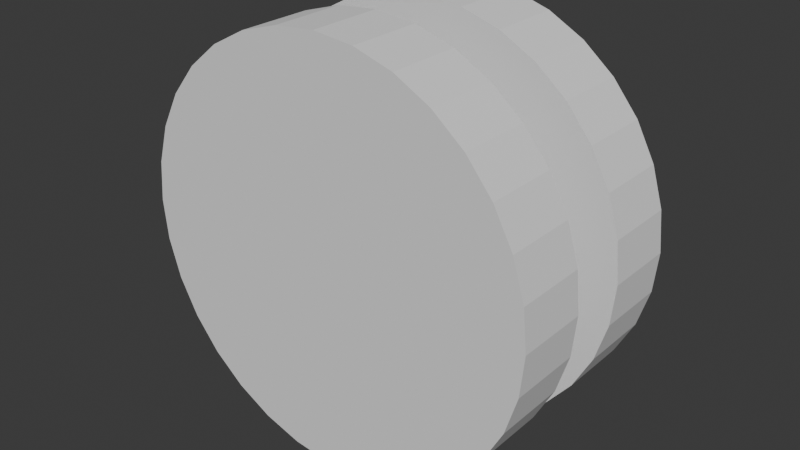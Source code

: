 # Source: EnergyInput.blend  (saved by Blender 4.0.36; exported with 4.5.12 LTS)
import bpy
from mathutils import Matrix  # noqa: F401  (used for matrix-valued properties, if any)

bpy.ops.wm.read_factory_settings(use_empty=True)
scene = bpy.context.scene
scene.name = 'Scene'

# ---- collections
col_collection = bpy.data.collections.new('Collection'); scene.collection.children.link(col_collection)

# ---- world
world_world = bpy.data.worlds.new('World'); scene.world = world_world
world_world.use_nodes = True; world_world.node_tree.nodes.clear()
_N = world_world.node_tree.nodes; _L = world_world.node_tree.links
n0 = _N.new('ShaderNodeOutputWorld'); n0.name = 'World Output'; n0.location = (300, 300)
n1 = _N.new('ShaderNodeBackground'); n1.name = 'Background'; n1.location = (10, 300)
n1.inputs[0].default_value = (0.05088, 0.05088, 0.05088, 1.0)
_L.new(n1.outputs[0], n0.inputs[0])
n0.is_active_output = True
world_world.color = (0.05088, 0.05088, 0.05088)
world_world.use_sun_shadow = False
world_world.sun_shadow_jitter_overblur = 0.0

# ---- meshes
me_cylinder_001 = bpy.data.meshes.new('Cylinder.001')
me_cylinder_001.from_pydata([(0.0, 0.5, 1.0), (0.0, -0.5, 1.0), (0.1951, 0.5, 0.9808), (0.1951, -0.5, 0.9808), (0.3827, 0.5, 0.9239), (0.3827, -0.5, 0.9239), (0.5556, 0.5, 0.8315), (0.5556, -0.5, 0.8315), (0.7071, 0.5, 0.7071), (0.7071, -0.5, 0.7071), (0.8315, 0.5, 0.5556), (0.8315, -0.5, 0.5556), (0.9239, 0.5, 0.3827), (0.9239, -0.5, 0.3827), (0.9808, 0.5, 0.1951), (0.9808, -0.5, 0.1951), (1.0, 0.5, -3.775e-08), (1.0, -0.5, 3.775e-08), (0.9808, 0.5, -0.1951), (0.9808, -0.5, -0.1951), (0.9239, 0.5, -0.3827), (0.9239, -0.5, -0.3827), (0.8315, 0.5, -0.5556), (0.8315, -0.5, -0.5556), (0.7071, 0.5, -0.7071), (0.7071, -0.5, -0.7071), (0.5556, 0.5, -0.8315), (0.5556, -0.5, -0.8315), (0.3827, 0.5, -0.9239), (0.3827, -0.5, -0.9239), (0.1951, 0.5, -0.9808), (0.1951, -0.5, -0.9808), (0.0, 0.5, -1.0), (0.0, -0.5, -1.0), (-0.1951, 0.5, -0.9808), (-0.1951, -0.5, -0.9808), (-0.3827, 0.5, -0.9239), (-0.3827, -0.5, -0.9239), (-0.5556, 0.5, -0.8315), (-0.5556, -0.5, -0.8315), (-0.7071, 0.5, -0.7071), (-0.7071, -0.5, -0.7071), (-0.8315, 0.5, -0.5556), (-0.8315, -0.5, -0.5556), (-0.9239, 0.5, -0.3827), (-0.9239, -0.5, -0.3827), (-0.9808, 0.5, -0.1951), (-0.9808, -0.5, -0.1951), (-1.0, 0.5, -3.775e-08), (-1.0, -0.5, 3.775e-08), (-0.9808, 0.5, 0.1951), (-0.9808, -0.5, 0.1951), (-0.9239, 0.5, 0.3827), (-0.9239, -0.5, 0.3827), (-0.8315, 0.5, 0.5556), (-0.8315, -0.5, 0.5556), (-0.7071, 0.5, 0.7071), (-0.7071, -0.5, 0.7071), (-0.5556, 0.5, 0.8315), (-0.5556, -0.5, 0.8315), (-0.3827, 0.5, 0.9239), (-0.3827, -0.5, 0.9239), (-0.1951, 0.5, 0.9808), (-0.1951, -0.5, 0.9808), (-0.08271, -0.1463, -0.4158), (-0.08271, 0.1463, -0.4158), (-0.1622, -0.1463, -0.3917), (-0.1622, 0.1463, -0.3917), (-0.2355, -0.1463, -0.3525), (-0.2355, 0.1463, -0.3525), (-0.2998, -0.1463, -0.2998), (-0.2998, 0.1463, -0.2998), (-0.3525, -0.1463, -0.2355), (-0.3525, 0.1463, -0.2355), (-0.3917, -0.1463, -0.1622), (-0.3917, 0.1463, -0.1622), (-0.4158, -0.1463, -0.08271), (-0.4158, 0.1463, -0.08271), (-0.4239, -0.1463, 5.102e-09), (-0.4239, 0.1463, -4.261e-09), (-0.4158, -0.1463, 0.08271), (-0.4158, 0.1463, 0.08271), (-0.3917, -0.1463, 0.1622), (-0.3917, 0.1463, 0.1622), (-0.3525, -0.1463, 0.2355), (-0.3525, 0.1463, 0.2355), (-0.2998, -0.1463, 0.2998), (-0.2998, 0.1463, 0.2998), (-0.2355, -0.1463, 0.3525), (-0.2355, 0.1463, 0.3525), (-0.1622, -0.1463, 0.3917), (-0.1622, 0.1463, 0.3917), (-2.895e-09, 0.1463, 0.4239), (-2.895e-09, -0.1463, 0.4239), (-0.08271, -0.1463, 0.4158), (-0.08271, 0.1463, 0.4158), (0.0, -0.1463, 1.0), (0.0, 0.1463, 1.0), (0.1951, 0.1463, 0.9808), (0.1951, -0.1463, 0.9808), (0.3827, 0.1463, 0.9239), (0.3827, -0.1463, 0.9239), (0.5556, 0.1463, 0.8315), (0.5556, -0.1463, 0.8315), (0.7071, 0.1463, 0.7071), (0.7071, -0.1463, 0.7071), (0.8315, 0.1463, 0.5556), (0.8315, -0.1463, 0.5556), (0.9239, 0.1463, 0.3827), (0.9239, -0.1463, 0.3827), (0.9808, 0.1463, 0.1951), (0.9808, -0.1463, 0.1951), (1.0, 0.1463, -1.104e-08), (1.0, -0.1463, 1.104e-08), (0.9808, 0.1463, -0.1951), (0.9808, -0.1463, -0.1951), (0.9239, 0.1463, -0.3827), (0.9239, -0.1463, -0.3827), (0.8315, 0.1463, -0.5556), (0.8315, -0.1463, -0.5556), (0.7071, 0.1463, -0.7071), (0.7071, -0.1463, -0.7071), (0.5556, 0.1463, -0.8315), (0.5556, -0.1463, -0.8315), (0.3827, 0.1463, -0.9239), (0.3827, -0.1463, -0.9239), (0.1951, 0.1463, -0.9808), (0.1951, -0.1463, -0.9808), (0.0, 0.1463, -1.0), (0.0, -0.1463, -1.0), (-0.1951, 0.1463, -0.9808), (-0.1951, -0.1463, -0.9808), (-0.3827, 0.1463, -0.9239), (-0.3827, -0.1463, -0.9239), (-0.5556, 0.1463, -0.8315), (-0.5556, -0.1463, -0.8315), (-0.7071, 0.1463, -0.7071), (-0.7071, -0.1463, -0.7071), (-0.8315, 0.1463, -0.5556), (-0.8315, -0.1463, -0.5556), (-0.9239, 0.1463, -0.3827), (-0.9239, -0.1463, -0.3827), (-0.9808, 0.1463, -0.1951), (-0.9808, -0.1463, -0.1951), (-1.0, 0.1463, -1.104e-08), (-1.0, -0.1463, 1.104e-08), (-0.9808, 0.1463, 0.1951), (-0.9808, -0.1463, 0.1951), (-0.9239, 0.1463, 0.3827), (-0.9239, -0.1463, 0.3827), (-0.8315, 0.1463, 0.5556), (-0.8315, -0.1463, 0.5556), (-0.7071, 0.1463, 0.7071), (-0.7071, -0.1463, 0.7071), (-0.5556, 0.1463, 0.8315), (-0.5556, -0.1463, 0.8315), (-0.3827, 0.1463, 0.9239), (-0.3827, -0.1463, 0.9239), (-0.1951, 0.1463, 0.9808), (-0.1951, -0.1463, 0.9808), (-2.895e-09, 0.1463, -0.4239), (-2.895e-09, -0.1463, -0.4239), (0.08271, 0.1463, -0.4158), (0.08271, -0.1463, -0.4158), (0.1622, 0.1463, -0.3917), (0.1622, -0.1463, -0.3917), (0.2355, 0.1463, -0.3525), (0.2355, -0.1463, -0.3525), (0.2998, 0.1463, -0.2998), (0.2998, -0.1463, -0.2998), (0.3525, 0.1463, -0.2355), (0.3525, -0.1463, -0.2355), (0.3917, 0.1463, -0.1622), (0.3917, -0.1463, -0.1622), (0.4158, 0.1463, -0.08271), (0.4158, -0.1463, -0.08271), (0.4239, 0.1463, -4.261e-09), (0.4239, -0.1463, 5.102e-09), (0.4158, 0.1463, 0.08271), (0.4158, -0.1463, 0.08271), (0.3917, 0.1463, 0.1622), (0.3917, -0.1463, 0.1622), (0.3525, 0.1463, 0.2355), (0.3525, -0.1463, 0.2355), (0.2998, 0.1463, 0.2998), (0.2998, -0.1463, 0.2998), (0.2355, 0.1463, 0.3525), (0.2355, -0.1463, 0.3525), (0.1622, 0.1463, 0.3917), (0.1622, -0.1463, 0.3917), (0.08271, 0.1463, 0.4158), (0.08271, -0.1463, 0.4158)], [], [(62, 158, 97, 0), (4, 100, 102, 6), (6, 102, 104, 8), (8, 104, 106, 10), (10, 106, 108, 12), (12, 108, 110, 14), (14, 110, 112, 16), (16, 112, 114, 18), (18, 114, 116, 20), (20, 116, 118, 22), (22, 118, 120, 24), (24, 120, 122, 26), (26, 122, 124, 28), (28, 124, 126, 30), (30, 126, 128, 32), (32, 128, 130, 34), (34, 130, 132, 36), (36, 132, 134, 38), (38, 134, 136, 40), (40, 136, 138, 42), (42, 138, 140, 44), (44, 140, 142, 46), (46, 142, 144, 48), (48, 144, 146, 50), (50, 146, 148, 52), (52, 148, 150, 54), (54, 150, 152, 56), (56, 152, 154, 58), (58, 154, 156, 60), (60, 156, 158, 62), (3, 1, 63, 61, 59, 57, 55, 53, 51, 49, 47, 45, 43, 41, 39, 37, 35, 33, 31, 29, 27, 25, 23, 21, 19, 17, 15, 13, 11, 9, 7, 5), (94, 93, 92, 95), (0, 97, 98, 2), (0, 2, 4, 6, 8, 10, 12, 14, 16, 18, 20, 22, 24, 26, 28, 30, 32, 34, 36, 38, 40, 42, 44, 46, 48, 50, 52, 54, 56, 58, 60, 62), (2, 98, 100, 4), (157, 61, 63, 159), (155, 59, 61, 157), (153, 57, 59, 155), (151, 55, 57, 153), (149, 53, 55, 151), (147, 51, 53, 149), (145, 49, 51, 147), (143, 47, 49, 145), (141, 45, 47, 143), (139, 43, 45, 141), (137, 41, 43, 139), (135, 39, 41, 137), (133, 37, 39, 135), (131, 35, 37, 133), (129, 33, 35, 131), (127, 31, 33, 129), (125, 29, 31, 127), (123, 27, 29, 125), (121, 25, 27, 123), (119, 23, 25, 121), (117, 21, 23, 119), (115, 19, 21, 117), (113, 17, 19, 115), (111, 15, 17, 113), (109, 13, 15, 111), (107, 11, 13, 109), (105, 9, 11, 107), (103, 7, 9, 105), (101, 5, 7, 103), (99, 3, 5, 101), (96, 1, 3, 99), (97, 158, 95, 92), (141, 143, 76, 74), (108, 106, 182, 180), (126, 124, 164, 162), (107, 109, 181, 183), (159, 96, 93, 94), (144, 142, 77, 79), (125, 127, 163, 165), (143, 145, 78, 76), (110, 108, 180, 178), (128, 126, 162, 160), (109, 111, 179, 181), (146, 144, 79, 81), (127, 129, 161, 163), (145, 147, 80, 78), (112, 110, 178, 176), (130, 128, 160, 65), (111, 113, 177, 179), (148, 146, 81, 83), (129, 131, 64, 161), (147, 149, 82, 80), (114, 112, 176, 174), (132, 130, 65, 67), (113, 115, 175, 177), (150, 148, 83, 85), (131, 133, 66, 64), (149, 151, 84, 82), (116, 114, 174, 172), (98, 97, 92, 190), (134, 132, 67, 69), (115, 117, 173, 175), (96, 99, 191, 93), (159, 63, 1, 96), (90, 94, 95, 91), (88, 90, 91, 89), (86, 88, 89, 87), (84, 86, 87, 85), (82, 84, 85, 83), (80, 82, 83, 81), (78, 80, 81, 79), (76, 78, 79, 77), (74, 76, 77, 75), (72, 74, 75, 73), (70, 72, 73, 71), (68, 70, 71, 69), (66, 68, 69, 67), (64, 66, 67, 65), (161, 64, 65, 160), (163, 161, 160, 162), (165, 163, 162, 164), (167, 165, 164, 166), (169, 167, 166, 168), (171, 169, 168, 170), (173, 171, 170, 172), (175, 173, 172, 174), (177, 175, 174, 176), (179, 177, 176, 178), (181, 179, 178, 180), (183, 181, 180, 182), (185, 183, 182, 184), (187, 185, 184, 186), (189, 187, 186, 188), (191, 189, 188, 190), (93, 191, 190, 92), (123, 125, 165, 167), (142, 140, 75, 77), (105, 107, 183, 185), (124, 122, 166, 164), (157, 159, 94, 90), (106, 104, 184, 182), (139, 141, 74, 72), (158, 156, 91, 95), (121, 123, 167, 169), (140, 138, 73, 75), (103, 105, 185, 187), (122, 120, 168, 166), (155, 157, 90, 88), (104, 102, 186, 184), (137, 139, 72, 70), (156, 154, 89, 91), (119, 121, 169, 171), (138, 136, 71, 73), (101, 103, 187, 189), (120, 118, 170, 168), (153, 155, 88, 86), (102, 100, 188, 186), (135, 137, 70, 68), (154, 152, 87, 89), (117, 119, 171, 173), (136, 134, 69, 71), (99, 101, 189, 191), (118, 116, 172, 170), (151, 153, 86, 84), (100, 98, 190, 188), (133, 135, 68, 66), (152, 150, 85, 87)])
_uv = me_cylinder_001.uv_layers.new(name='UVMap')
_uv.uv.foreach_set('vector', [0.7895, 0.4456, 0.8597, 0.4456, 0.8597, 0.4837, 0.7895, 0.4837, 0.7895, 0.5607, 0.8597, 0.5607, 0.8597, 0.5966, 0.7895, 0.5966, 0.7895, 0.5966, 0.8597, 0.5966, 0.8597, 0.629, 0.7895, 0.629, 0.7895, 0.629, 0.8597, 0.629, 0.8597, 0.6565, 0.7895, 0.6565, 0.8597, 2.364e-08, 0.9298, 0.0, 0.9298, 0.02749, 0.8597, 0.02749, 0.8597, 0.02749, 0.9298, 0.02749, 0.9298, 0.05982, 0.8597, 0.05982, 0.8597, 0.05982, 0.9298, 0.05982, 0.9298, 0.09574, 0.8597, 0.09574, 0.8597, 0.09574, 0.9298, 0.09574, 0.9298, 0.1339, 0.8597, 0.1339, 0.8597, 0.1339, 0.9298, 0.1339, 0.9298, 0.1728, 0.8597, 0.1728, 0.8597, 0.1728, 0.9298, 0.1728, 0.9298, 0.2109, 0.8597, 0.2109, 0.8597, 0.2109, 0.9298, 0.2109, 0.9298, 0.2468, 0.8597, 0.2468, 0.8597, 0.2468, 0.9298, 0.2468, 0.9298, 0.2791, 0.8597, 0.2791, 1.0, 0.2193, 0.9298, 0.2193, 0.9298, 0.187, 1.0, 0.187, 1.0, 0.187, 0.9298, 0.187, 0.9298, 0.1511, 1.0, 0.1511, 1.0, 0.1511, 0.9298, 0.1511, 0.9298, 0.1129, 1.0, 0.1129, 1.0, 0.1129, 0.9298, 0.1129, 0.9298, 0.07405, 1.0, 0.07405, 1.0, 0.07405, 0.9298, 0.07405, 0.9298, 0.03592, 1.0, 0.03592, 1.0, 0.03592, 0.9298, 0.03592, 0.9298, -5.911e-09, 1.0, 7.684e-08, 0.9298, 0.5583, 0.8597, 0.5583, 0.8597, 0.526, 0.9298, 0.526, 0.9298, 0.526, 0.8597, 0.526, 0.8597, 0.49, 0.9298, 0.49, 0.9298, 0.49, 0.8597, 0.49, 0.8597, 0.4519, 0.9298, 0.4519, 0.9298, 0.4519, 0.8597, 0.4519, 0.8597, 0.413, 0.9298, 0.413, 0.9298, 0.413, 0.8597, 0.413, 0.8597, 0.3749, 0.9298, 0.3749, 0.9298, 0.3749, 0.8597, 0.3749, 0.8597, 0.339, 0.9298, 0.339, 0.9298, 0.339, 0.8597, 0.339, 0.8597, 0.3066, 0.9298, 0.3066, 0.9298, 0.3066, 0.8597, 0.3066, 0.8597, 0.2791, 0.9298, 0.2791, 0.7895, 0.3282, 0.8597, 0.3282, 0.8597, 0.3498, 0.7895, 0.3498, 0.7895, 0.3498, 0.8597, 0.3498, 0.8597, 0.3773, 0.7895, 0.3773, 0.7895, 0.3773, 0.8597, 0.3773, 0.8597, 0.4097, 0.7895, 0.4097, 0.7895, 0.4097, 0.8597, 0.4097, 0.8597, 0.4456, 0.7895, 0.4456, 0.3948, 0.2168, 0.3948, 0.1779, 0.4023, 0.1398, 0.4172, 0.1039, 0.4388, 0.07156, 0.4663, 0.04407, 0.4986, 0.02246, 0.5346, 0.007585, 0.5727, 1.365e-09, 0.6116, -9.181e-09, 0.6497, 0.007585, 0.6856, 0.02246, 0.718, 0.04407, 0.7455, 0.07156, 0.7671, 0.1039, 0.7819, 0.1398, 0.7895, 0.1779, 0.7895, 0.2168, 0.7819, 0.255, 0.7671, 0.2909, 0.7455, 0.3232, 0.718, 0.3507, 0.6856, 0.3723, 0.6497, 0.3872, 0.6116, 0.3948, 0.5727, 0.3948, 0.5346, 0.3872, 0.4986, 0.3723, 0.4663, 0.3507, 0.4388, 0.3232, 0.4172, 0.2909, 0.4023, 0.255, 0.05802, 0.8301, 0.05802, 0.8463, 5.615e-08, 0.8463, 3.842e-08, 0.8301, 0.7895, 0.4837, 0.8597, 0.4837, 0.8597, 0.5226, 0.7895, 0.5226, 0.6497, 0.4023, 0.6856, 0.4172, 0.718, 0.4388, 0.7455, 0.4663, 0.7671, 0.4986, 0.7819, 0.5346, 0.7895, 0.5727, 0.7895, 0.6116, 0.7819, 0.6497, 0.7671, 0.6856, 0.7455, 0.718, 0.718, 0.7455, 0.6856, 0.7671, 0.6497, 0.7819, 0.6116, 0.7895, 0.5727, 0.7895, 0.5346, 0.7819, 0.4986, 0.7671, 0.4663, 0.7455, 0.4388, 0.718, 0.4172, 0.6856, 0.4023, 0.6497, 0.3948, 0.6116, 0.3948, 0.5727, 0.4023, 0.5346, 0.4172, 0.4986, 0.4388, 0.4663, 0.4663, 0.4388, 0.4986, 0.4172, 0.5346, 0.4023, 0.5727, 0.3948, 0.6116, 0.3948, 0.7895, 0.5226, 0.8597, 0.5226, 0.8597, 0.5607, 0.7895, 0.5607, 0.7895, 0.08142, 0.8597, 0.08142, 0.8597, 0.1173, 0.7895, 0.1173, 0.7895, 0.04909, 0.8597, 0.04909, 0.8597, 0.08142, 0.7895, 0.08142, 0.7895, 0.0216, 0.8597, 0.0216, 0.8597, 0.04909, 0.7895, 0.04909, 0.7895, 8.275e-08, 0.8597, 0.0, 0.8597, 0.0216, 0.7895, 0.0216, 0.9298, 0.5858, 0.8597, 0.5858, 0.8597, 0.5583, 0.9298, 0.5583, 0.9298, 0.6181, 0.8597, 0.6181, 0.8597, 0.5858, 0.9298, 0.5858, 0.9298, 0.654, 0.8597, 0.654, 0.8597, 0.6181, 0.9298, 0.6181, 0.9298, 0.6922, 0.8597, 0.6922, 0.8597, 0.654, 0.9298, 0.654, 0.9298, 0.731, 0.8597, 0.731, 0.8597, 0.6922, 0.9298, 0.6922, 0.9298, 0.7692, 0.8597, 0.7692, 0.8597, 0.731, 0.9298, 0.731, 0.9298, 0.8051, 0.8597, 0.8051, 0.8597, 0.7692, 0.9298, 0.7692, 0.9298, 0.8374, 0.8597, 0.8374, 0.8597, 0.8051, 0.9298, 0.8051, 1.0, 0.2552, 0.9298, 0.2552, 0.9298, 0.2193, 1.0, 0.2193, 1.0, 0.2934, 0.9298, 0.2934, 0.9298, 0.2552, 1.0, 0.2552, 1.0, 0.3323, 0.9298, 0.3323, 0.9298, 0.2934, 1.0, 0.2934, 1.0, 0.3704, 0.9298, 0.3704, 0.9298, 0.3323, 1.0, 0.3323, 1.0, 0.4063, 0.9298, 0.4063, 0.9298, 0.3704, 1.0, 0.3704, 1.0, 0.4386, 0.9298, 0.4386, 0.9298, 0.4063, 1.0, 0.4063, 0.7895, 0.9033, 0.8597, 0.9033, 0.8597, 0.9356, 0.7895, 0.9356, 0.7895, 0.8674, 0.8597, 0.8674, 0.8597, 0.9033, 0.7895, 0.9033, 0.7895, 0.8292, 0.8597, 0.8292, 0.8597, 0.8674, 0.7895, 0.8674, 0.7895, 0.7903, 0.8597, 0.7903, 0.8597, 0.8292, 0.7895, 0.8292, 0.7895, 0.7522, 0.8597, 0.7522, 0.8597, 0.7903, 0.7895, 0.7903, 0.7895, 0.7163, 0.8597, 0.7163, 0.8597, 0.7522, 0.7895, 0.7522, 0.7895, 0.684, 0.8597, 0.684, 0.8597, 0.7163, 0.7895, 0.7163, 0.7895, 0.6565, 0.8597, 0.6565, 0.8597, 0.684, 0.7895, 0.684, 0.7895, 0.3007, 0.8597, 0.3007, 0.8597, 0.3282, 0.7895, 0.3282, 0.7895, 0.2684, 0.8597, 0.2684, 0.8597, 0.3007, 0.7895, 0.3007, 0.7895, 0.2325, 0.8597, 0.2325, 0.8597, 0.2684, 0.7895, 0.2684, 0.7895, 0.1944, 0.8597, 0.1944, 0.8597, 0.2325, 0.7895, 0.2325, 0.7895, 0.1555, 0.8597, 0.1555, 0.8597, 0.1944, 0.7895, 0.1944, 1.655e-08, 0.1779, 0.007585, 0.1398, 0.1169, 0.173, 0.1137, 0.1891, 0.255, 0.7819, 0.2168, 0.7895, 0.2056, 0.6758, 0.2218, 0.6726, 0.1039, 0.3723, 0.07156, 0.3507, 0.144, 0.2624, 0.1577, 0.2715, 0.3872, 0.255, 0.3723, 0.2909, 0.2715, 0.237, 0.2778, 0.2218, 0.1039, 0.4172, 0.1398, 0.4023, 0.173, 0.5117, 0.1577, 0.518, 7.602e-09, 0.6116, 1.077e-08, 0.5727, 0.1137, 0.5839, 0.1137, 0.6004, 0.2168, 8.295e-09, 0.255, 0.007585, 0.2218, 0.1169, 0.2056, 0.1137, 0.3872, 0.5346, 0.3948, 0.5727, 0.2811, 0.5839, 0.2778, 0.5677, 0.2168, 0.7895, 0.1779, 0.7895, 0.1891, 0.6758, 0.2056, 0.6758, 0.1398, 0.3872, 0.1039, 0.3723, 0.1577, 0.2715, 0.173, 0.2778, 0.3948, 0.2168, 0.3872, 0.255, 0.2778, 0.2218, 0.2811, 0.2056, 0.1398, 0.4023, 0.1779, 0.3948, 0.1891, 0.5085, 0.173, 0.5117, 0.1779, 5.069e-09, 0.2168, 8.295e-09, 0.2056, 0.1137, 0.1891, 0.1137, 0.3948, 0.5727, 0.3948, 0.6116, 0.2811, 0.6004, 0.2811, 0.5839, 0.1779, 0.7895, 0.1398, 0.7819, 0.173, 0.6726, 0.1891, 0.6758, 0.1779, 0.3948, 0.1398, 0.3872, 0.173, 0.2778, 0.1891, 0.2811, 0.3948, 0.1779, 0.3948, 0.2168, 0.2811, 0.2056, 0.2811, 0.1891, 0.1779, 0.3948, 0.2168, 0.3948, 0.2056, 0.5085, 0.1891, 0.5085, 0.1398, 0.007585, 0.1779, 5.069e-09, 0.1891, 0.1137, 0.173, 0.1169, 0.3948, 0.6116, 0.3872, 0.6497, 0.2778, 0.6166, 0.2811, 0.6004, 0.1398, 0.7819, 0.1039, 0.7671, 0.1577, 0.6663, 0.173, 0.6726, 0.2168, 0.3948, 0.1779, 0.3948, 0.1891, 0.2811, 0.2056, 0.2811, 0.3872, 0.1398, 0.3948, 0.1779, 0.2811, 0.1891, 0.2778, 0.173, 0.2168, 0.3948, 0.255, 0.4023, 0.2218, 0.5117, 0.2056, 0.5085, 0.1039, 0.02246, 0.1398, 0.007585, 0.173, 0.1169, 0.1577, 0.1232, 0.3872, 0.6497, 0.3723, 0.6856, 0.2715, 0.6318, 0.2778, 0.6166, 0.1039, 0.7671, 0.07156, 0.7455, 0.144, 0.6571, 0.1577, 0.6663, 0.255, 0.3872, 0.2168, 0.3948, 0.2056, 0.2811, 0.2218, 0.2778, 1.338e-08, 0.2168, 1.655e-08, 0.1779, 0.1137, 0.1891, 0.1137, 0.2056, 0.3723, 0.1039, 0.3872, 0.1398, 0.2778, 0.173, 0.2715, 0.1577, 0.255, 0.4023, 0.2909, 0.4172, 0.237, 0.518, 0.2218, 0.5117, 1.077e-08, 0.5727, 0.007585, 0.5346, 0.1169, 0.5677, 0.1137, 0.5839, 0.7895, 0.1173, 0.8597, 0.1173, 0.8597, 0.1555, 0.7895, 0.1555, 0.05802, 0.8149, 0.05802, 0.8301, 3.842e-08, 0.8301, 2.364e-08, 0.8149, 0.05802, 0.8012, 0.05802, 0.8149, 2.364e-08, 0.8149, 1.182e-08, 0.8012, 0.05802, 0.7895, 0.05802, 0.8012, 1.182e-08, 0.8012, 0.0, 0.7895, 0.116, 0.7987, 0.116, 0.7895, 0.1741, 0.7895, 0.1741, 0.7987, 0.116, 0.8103, 0.116, 0.7987, 0.1741, 0.7987, 0.1741, 0.8103, 0.116, 0.824, 0.116, 0.8103, 0.1741, 0.8103, 0.1741, 0.824, 0.116, 0.8393, 0.116, 0.824, 0.1741, 0.824, 0.1741, 0.8393, 0.116, 0.8554, 0.116, 0.8393, 0.1741, 0.8393, 0.1741, 0.8554, 0.116, 0.8719, 0.116, 0.8554, 0.1741, 0.8554, 0.1741, 0.8719, 0.116, 0.8881, 0.116, 0.8719, 0.1741, 0.8719, 0.1741, 0.8881, 0.116, 0.9033, 0.116, 0.8881, 0.1741, 0.8881, 0.1741, 0.9033, 0.1741, 0.8032, 0.1741, 0.7895, 0.2321, 0.7895, 0.2321, 0.8032, 0.1741, 0.8185, 0.1741, 0.8032, 0.2321, 0.8032, 0.2321, 0.8185, 0.1741, 0.8346, 0.1741, 0.8185, 0.2321, 0.8185, 0.2321, 0.8346, 0.1741, 0.8511, 0.1741, 0.8346, 0.2321, 0.8346, 0.2321, 0.8511, 0.1741, 0.8673, 0.1741, 0.8511, 0.2321, 0.8511, 0.2321, 0.8673, 0.1741, 0.8825, 0.1741, 0.8673, 0.2321, 0.8673, 0.2321, 0.8825, 0.1741, 0.8962, 0.1741, 0.8825, 0.2321, 0.8825, 0.2321, 0.8962, 0.116, 0.8942, 0.116, 0.9079, 0.05802, 0.9079, 0.05802, 0.8942, 0.116, 0.8789, 0.116, 0.8942, 0.05802, 0.8942, 0.05802, 0.8789, 0.116, 0.8628, 0.116, 0.8789, 0.05802, 0.8789, 0.05802, 0.8628, 0.116, 0.8463, 0.116, 0.8628, 0.05802, 0.8628, 0.05802, 0.8463, 0.116, 0.8301, 0.116, 0.8463, 0.05802, 0.8463, 0.05802, 0.8301, 0.116, 0.8149, 0.116, 0.8301, 0.05802, 0.8301, 0.05802, 0.8149, 0.116, 0.8012, 0.116, 0.8149, 0.05802, 0.8149, 0.05802, 0.8012, 0.116, 0.7895, 0.116, 0.8012, 0.05802, 0.8012, 0.05802, 0.7895, 0.05802, 0.9079, 0.05802, 0.9195, 1.33e-07, 0.9195, 1.182e-07, 0.9079, 0.05802, 0.8942, 0.05802, 0.9079, 1.182e-07, 0.9079, 1.064e-07, 0.8942, 0.05802, 0.8789, 0.05802, 0.8942, 1.064e-07, 0.8942, 8.866e-08, 0.8789, 0.05802, 0.8628, 0.05802, 0.8789, 8.866e-08, 0.8789, 7.389e-08, 0.8628, 0.05802, 0.8463, 0.05802, 0.8628, 7.389e-08, 0.8628, 5.615e-08, 0.8463, 0.3723, 0.4986, 0.3872, 0.5346, 0.2778, 0.5677, 0.2715, 0.5525, 0.255, 0.007585, 0.2909, 0.02246, 0.237, 0.1232, 0.2218, 0.1169, 0.07156, 0.4388, 0.1039, 0.4172, 0.1577, 0.518, 0.144, 0.5271, 0.3723, 0.2909, 0.3507, 0.3232, 0.2624, 0.2507, 0.2715, 0.237, 0.007585, 0.6497, 7.602e-09, 0.6116, 0.1137, 0.6004, 0.1169, 0.6166, 0.07156, 0.3507, 0.04407, 0.3232, 0.1324, 0.2507, 0.144, 0.2624, 0.2909, 0.7671, 0.255, 0.7819, 0.2218, 0.6726, 0.237, 0.6663, 0.007585, 0.1398, 0.02246, 0.1039, 0.1232, 0.1577, 0.1169, 0.173, 0.3507, 0.4663, 0.3723, 0.4986, 0.2715, 0.5525, 0.2624, 0.5388, 0.2909, 0.02246, 0.3232, 0.04407, 0.2507, 0.1324, 0.237, 0.1232, 0.04407, 0.4663, 0.07156, 0.4388, 0.144, 0.5271, 0.1324, 0.5388, 0.3507, 0.3232, 0.3232, 0.3507, 0.2507, 0.2624, 0.2624, 0.2507, 0.02246, 0.6856, 0.007585, 0.6497, 0.1169, 0.6166, 0.1232, 0.6318, 0.04407, 0.3232, 0.02246, 0.2909, 0.1232, 0.237, 0.1324, 0.2507, 0.3232, 0.7455, 0.2909, 0.7671, 0.237, 0.6663, 0.2507, 0.6571, 0.02246, 0.1039, 0.04407, 0.07156, 0.1324, 0.144, 0.1232, 0.1577, 0.3232, 0.4388, 0.3507, 0.4663, 0.2624, 0.5388, 0.2507, 0.5271, 0.3232, 0.04407, 0.3507, 0.07156, 0.2624, 0.144, 0.2507, 0.1324, 0.02246, 0.4986, 0.04407, 0.4663, 0.1324, 0.5388, 0.1232, 0.5525, 0.3232, 0.3507, 0.2909, 0.3723, 0.237, 0.2715, 0.2507, 0.2624, 0.04407, 0.718, 0.02246, 0.6856, 0.1232, 0.6318, 0.1324, 0.6455, 0.02246, 0.2909, 0.007585, 0.255, 0.1169, 0.2218, 0.1232, 0.237, 0.3507, 0.718, 0.3232, 0.7455, 0.2507, 0.6571, 0.2624, 0.6455, 0.04407, 0.07156, 0.07156, 0.04407, 0.144, 0.1324, 0.1324, 0.144, 0.2909, 0.4172, 0.3232, 0.4388, 0.2507, 0.5271, 0.237, 0.518, 0.3507, 0.07156, 0.3723, 0.1039, 0.2715, 0.1577, 0.2624, 0.144, 0.007585, 0.5346, 0.02246, 0.4986, 0.1232, 0.5525, 0.1169, 0.5677, 0.2909, 0.3723, 0.255, 0.3872, 0.2218, 0.2778, 0.237, 0.2715, 0.07156, 0.7455, 0.04407, 0.718, 0.1324, 0.6455, 0.144, 0.6571, 0.007585, 0.255, 1.338e-08, 0.2168, 0.1137, 0.2056, 0.1169, 0.2218, 0.3723, 0.6856, 0.3507, 0.718, 0.2624, 0.6455, 0.2715, 0.6318, 0.07156, 0.04407, 0.1039, 0.02246, 0.1577, 0.1232, 0.144, 0.1324])
me_cylinder_001.update()

# ---- objects
ob_cylinder = bpy.data.objects.new('Cylinder', me_cylinder_001)

# ---- transforms, parenting, visibility, modifiers, constraints
ob_cylinder.location = (0.0, 0.0, 0.0)

# ---- collection membership
col_collection.objects.link(ob_cylinder)

# ---- scene / render settings (as saved in the file)
scene.frame_start = 1; scene.frame_end = 250; scene.frame_set(1)
scene.render.engine = 'BLENDER_EEVEE_NEXT'
scene.cycles.sampling_pattern = 'TABULATED_SOBOL'
bpy.context.view_layer.update()

# ---- added for rendering (the .blend has no active camera and no usable light): camera, sun
cam_auto = bpy.data.cameras.new('AutoCamera')
cam_auto.lens = 50.0
cam_auto.sensor_width = 36.0
cam_auto.clip_end = 1000.0
ob_auto_camera = bpy.data.objects.new('AutoCamera', cam_auto)
scene.collection.objects.link(ob_auto_camera)
ob_auto_camera.location = (2.77567, -3.33081, 2.22054)
ob_auto_camera.rotation_euler = (1.09748, -7.21219e-08, 0.694738)
scene.camera = ob_auto_camera
light_auto_sun = bpy.data.lights.new('AutoSun', 'SUN')
light_auto_sun.energy = 3.0
light_auto_sun.angle = 0.0523599
ob_auto_sun = bpy.data.objects.new('AutoSun', light_auto_sun)
scene.collection.objects.link(ob_auto_sun)
ob_auto_sun.rotation_euler = (0.872665, 0.174533, 0.523599)
bpy.context.view_layer.update()
